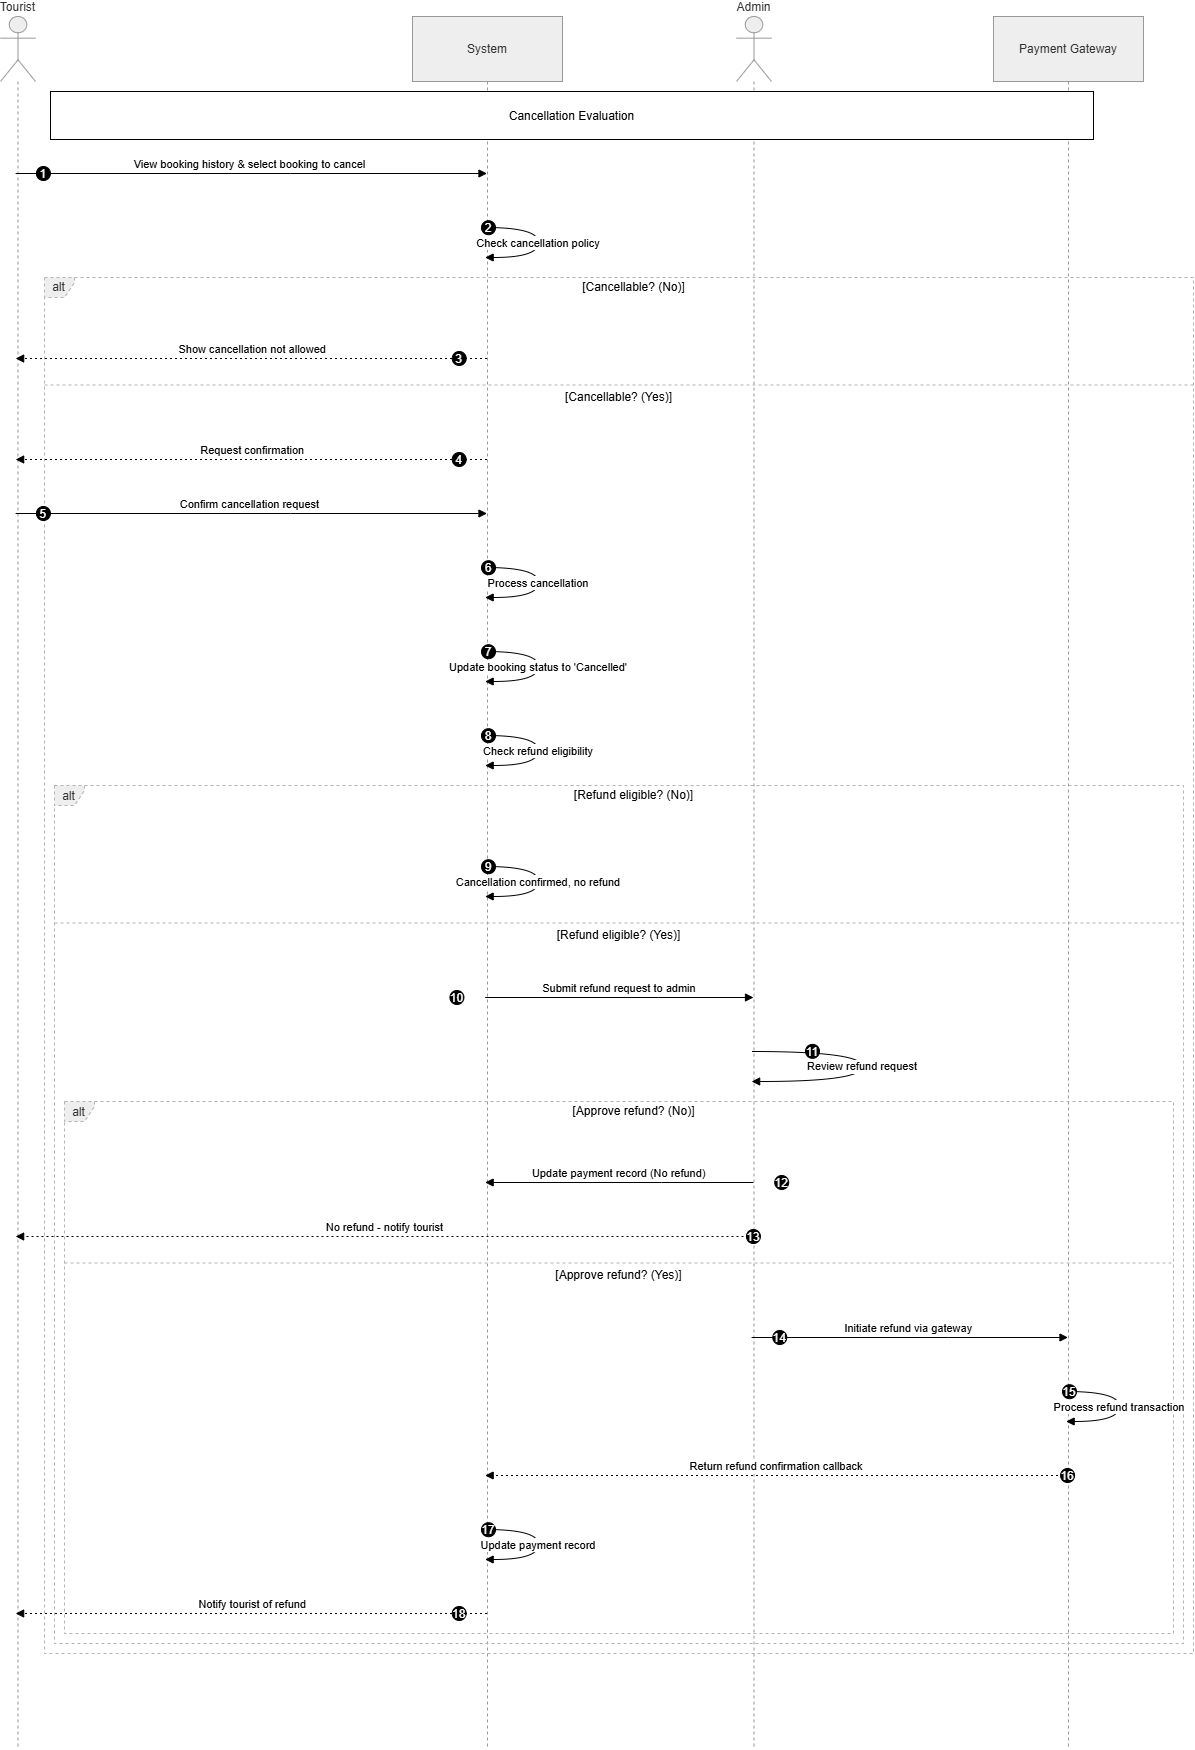

The diagram above was exported from draw.io. Its source (the exported page's mxGraphModel, read from the mxfile embedded in the PNG):
<mxGraphModel dx="2943" dy="1977" grid="1" gridSize="10" guides="1" tooltips="1" connect="1" arrows="1" fold="1" page="1" pageScale="1" pageWidth="827" pageHeight="1169" math="0" shadow="0">
  <root>
    <mxCell id="0" />
    <mxCell id="1" parent="0" />
    <mxCell id="8YgCiT5S62ciHF7RpHhV-1" parent="1" style="shape=umlLifeline;perimeter=lifelinePerimeter;whiteSpace=wrap;container=1;dropTarget=0;collapsible=0;recursiveResize=0;outlineConnect=0;portConstraint=eastwest;newEdgeStyle={&quot;edgeStyle&quot;:&quot;elbowEdgeStyle&quot;,&quot;elbow&quot;:&quot;vertical&quot;,&quot;curved&quot;:0,&quot;rounded&quot;:0};participant=umlActor;verticalAlign=bottom;labelPosition=center;verticalLabelPosition=top;align=center;size=65;fillColor=light-dark(#eeeeee,#1f2020);strokeColor=light-dark(#999999,#cccccc);fontColor=light-dark(#333333,#cccccc);" value="Tourist" vertex="1">
      <mxGeometry height="1732" width="35" x="20" y="20" as="geometry" />
    </mxCell>
    <mxCell id="8YgCiT5S62ciHF7RpHhV-2" parent="1" style="shape=umlLifeline;perimeter=lifelinePerimeter;whiteSpace=wrap;container=1;dropTarget=0;collapsible=0;recursiveResize=0;outlineConnect=0;portConstraint=eastwest;newEdgeStyle={&quot;edgeStyle&quot;:&quot;elbowEdgeStyle&quot;,&quot;elbow&quot;:&quot;vertical&quot;,&quot;curved&quot;:0,&quot;rounded&quot;:0};size=65;fillColor=light-dark(#eeeeee,#1f2020);strokeColor=light-dark(#999999,#cccccc);fontColor=light-dark(#333333,#cccccc);" value="System" vertex="1">
      <mxGeometry height="1732" width="150" x="432" y="20" as="geometry" />
    </mxCell>
    <mxCell id="8YgCiT5S62ciHF7RpHhV-3" parent="1" style="shape=umlLifeline;perimeter=lifelinePerimeter;whiteSpace=wrap;container=1;dropTarget=0;collapsible=0;recursiveResize=0;outlineConnect=0;portConstraint=eastwest;newEdgeStyle={&quot;edgeStyle&quot;:&quot;elbowEdgeStyle&quot;,&quot;elbow&quot;:&quot;vertical&quot;,&quot;curved&quot;:0,&quot;rounded&quot;:0};participant=umlActor;verticalAlign=bottom;labelPosition=center;verticalLabelPosition=top;align=center;size=65;fillColor=light-dark(#eeeeee,#1f2020);strokeColor=light-dark(#999999,#cccccc);fontColor=light-dark(#333333,#cccccc);" value="Admin" vertex="1">
      <mxGeometry height="1732" width="35" x="756" y="20" as="geometry" />
    </mxCell>
    <mxCell id="8YgCiT5S62ciHF7RpHhV-4" parent="1" style="shape=umlLifeline;perimeter=lifelinePerimeter;whiteSpace=wrap;container=1;dropTarget=0;collapsible=0;recursiveResize=0;outlineConnect=0;portConstraint=eastwest;newEdgeStyle={&quot;edgeStyle&quot;:&quot;elbowEdgeStyle&quot;,&quot;elbow&quot;:&quot;vertical&quot;,&quot;curved&quot;:0,&quot;rounded&quot;:0};size=65;fillColor=light-dark(#eeeeee,#1f2020);strokeColor=light-dark(#999999,#cccccc);fontColor=light-dark(#333333,#cccccc);" value="Payment Gateway" vertex="1">
      <mxGeometry height="1732" width="150" x="1013" y="20" as="geometry" />
    </mxCell>
    <mxCell id="8YgCiT5S62ciHF7RpHhV-5" parent="1" style="shape=umlFrame;dashed=1;pointerEvents=0;dropTarget=0;strokeColor=#B3B3B3;height=20;width=30;fillColor=light-dark(#eeeeee,#1f2020);fontColor=light-dark(#333333,#cccccc);" value="alt" vertex="1">
      <mxGeometry height="532" width="1109" x="84" y="1105" as="geometry" />
    </mxCell>
    <mxCell id="8YgCiT5S62ciHF7RpHhV-6" parent="8YgCiT5S62ciHF7RpHhV-5" style="text;strokeColor=none;fillColor=none;align=center;verticalAlign=middle;whiteSpace=wrap;" value="[Approve refund? (No)]" vertex="1">
      <mxGeometry height="20" width="1079" x="30" as="geometry" />
    </mxCell>
    <mxCell id="8YgCiT5S62ciHF7RpHhV-7" parent="8YgCiT5S62ciHF7RpHhV-5" style="shape=line;dashed=1;whiteSpace=wrap;verticalAlign=top;labelPosition=center;verticalLabelPosition=middle;align=center;strokeColor=#B3B3B3;" value="[Approve refund? (Yes)]" vertex="1">
      <mxGeometry height="3" width="1109" y="160" as="geometry" />
    </mxCell>
    <mxCell id="8YgCiT5S62ciHF7RpHhV-8" parent="1" style="shape=umlFrame;dashed=1;pointerEvents=0;dropTarget=0;strokeColor=#B3B3B3;height=20;width=30;fillColor=light-dark(#eeeeee,#1f2020);fontColor=light-dark(#333333,#cccccc);" value="alt" vertex="1">
      <mxGeometry height="858" width="1129" x="74" y="789" as="geometry" />
    </mxCell>
    <mxCell id="8YgCiT5S62ciHF7RpHhV-9" parent="8YgCiT5S62ciHF7RpHhV-8" style="text;strokeColor=none;fillColor=none;align=center;verticalAlign=middle;whiteSpace=wrap;" value="[Refund eligible? (No)]" vertex="1">
      <mxGeometry height="20" width="1099" x="30" as="geometry" />
    </mxCell>
    <mxCell id="8YgCiT5S62ciHF7RpHhV-10" parent="8YgCiT5S62ciHF7RpHhV-8" style="shape=line;dashed=1;whiteSpace=wrap;verticalAlign=top;labelPosition=center;verticalLabelPosition=middle;align=center;strokeColor=#B3B3B3;" value="[Refund eligible? (Yes)]" vertex="1">
      <mxGeometry height="3" width="1129" y="136" as="geometry" />
    </mxCell>
    <mxCell id="8YgCiT5S62ciHF7RpHhV-11" parent="1" style="shape=umlFrame;dashed=1;pointerEvents=0;dropTarget=0;strokeColor=#B3B3B3;height=20;width=30;fillColor=light-dark(#eeeeee,#1f2020);fontColor=light-dark(#333333,#cccccc);" value="alt" vertex="1">
      <mxGeometry height="1376" width="1149" x="64" y="281" as="geometry" />
    </mxCell>
    <mxCell id="8YgCiT5S62ciHF7RpHhV-12" parent="8YgCiT5S62ciHF7RpHhV-11" style="text;strokeColor=none;fillColor=none;align=center;verticalAlign=middle;whiteSpace=wrap;" value="[Cancellable? (No)]" vertex="1">
      <mxGeometry height="20" width="1119" x="30" as="geometry" />
    </mxCell>
    <mxCell id="8YgCiT5S62ciHF7RpHhV-13" parent="8YgCiT5S62ciHF7RpHhV-11" style="shape=line;dashed=1;whiteSpace=wrap;verticalAlign=top;labelPosition=center;verticalLabelPosition=middle;align=center;strokeColor=#B3B3B3;" value="[Cancellable? (Yes)]" vertex="1">
      <mxGeometry height="3" width="1149" y="106" as="geometry" />
    </mxCell>
    <mxCell id="8YgCiT5S62ciHF7RpHhV-14" edge="1" parent="1" source="8YgCiT5S62ciHF7RpHhV-1" style="verticalAlign=bottom;edgeStyle=elbowEdgeStyle;elbow=vertical;curved=0;rounded=0;endArrow=block;" target="8YgCiT5S62ciHF7RpHhV-2" value="View booking history &amp; select booking to cancel">
      <mxGeometry relative="1" as="geometry">
        <Array as="points">
          <mxPoint x="310" y="177" />
        </Array>
      </mxGeometry>
    </mxCell>
    <mxCell id="8YgCiT5S62ciHF7RpHhV-15" parent="8YgCiT5S62ciHF7RpHhV-14" style="ellipse;aspect=fixed;fillColor=#000000;align=center;fontColor=#FFFFFF;" value="1" vertex="1">
      <mxGeometry height="14" relative="1" width="14" as="geometry">
        <mxPoint x="-213.5" y="-7" as="offset" />
      </mxGeometry>
    </mxCell>
    <mxCell id="8YgCiT5S62ciHF7RpHhV-16" edge="1" parent="1" source="8YgCiT5S62ciHF7RpHhV-2" style="curved=1;endArrow=block;rounded=0;" target="8YgCiT5S62ciHF7RpHhV-2" value="Check cancellation policy">
      <mxGeometry relative="1" as="geometry">
        <Array as="points">
          <mxPoint x="558" y="231" />
          <mxPoint x="558" y="261" />
        </Array>
      </mxGeometry>
    </mxCell>
    <mxCell id="8YgCiT5S62ciHF7RpHhV-17" parent="8YgCiT5S62ciHF7RpHhV-16" style="ellipse;aspect=fixed;fillColor=#000000;align=center;fontColor=#FFFFFF;" value="2" vertex="1">
      <mxGeometry height="14" relative="1" width="14" as="geometry">
        <mxPoint x="-57" y="-22" as="offset" />
      </mxGeometry>
    </mxCell>
    <mxCell id="8YgCiT5S62ciHF7RpHhV-18" edge="1" parent="1" source="8YgCiT5S62ciHF7RpHhV-2" style="verticalAlign=bottom;edgeStyle=elbowEdgeStyle;elbow=vertical;curved=0;rounded=0;dashed=1;dashPattern=2 3;endArrow=block;" target="8YgCiT5S62ciHF7RpHhV-1" value="Show cancellation not allowed">
      <mxGeometry relative="1" as="geometry">
        <Array as="points">
          <mxPoint x="313" y="362" />
        </Array>
      </mxGeometry>
    </mxCell>
    <mxCell id="8YgCiT5S62ciHF7RpHhV-19" parent="8YgCiT5S62ciHF7RpHhV-18" style="ellipse;aspect=fixed;fillColor=#000000;align=center;fontColor=#FFFFFF;" value="3" vertex="1">
      <mxGeometry height="14" relative="1" width="14" as="geometry">
        <mxPoint x="199.5" y="-7" as="offset" />
      </mxGeometry>
    </mxCell>
    <mxCell id="8YgCiT5S62ciHF7RpHhV-20" edge="1" parent="1" source="8YgCiT5S62ciHF7RpHhV-2" style="verticalAlign=bottom;edgeStyle=elbowEdgeStyle;elbow=vertical;curved=0;rounded=0;dashed=1;dashPattern=2 3;endArrow=block;" target="8YgCiT5S62ciHF7RpHhV-1" value="Request confirmation">
      <mxGeometry relative="1" as="geometry">
        <Array as="points">
          <mxPoint x="313" y="463" />
        </Array>
      </mxGeometry>
    </mxCell>
    <mxCell id="8YgCiT5S62ciHF7RpHhV-21" parent="8YgCiT5S62ciHF7RpHhV-20" style="ellipse;aspect=fixed;fillColor=#000000;align=center;fontColor=#FFFFFF;" value="4" vertex="1">
      <mxGeometry height="14" relative="1" width="14" as="geometry">
        <mxPoint x="199.5" y="-7" as="offset" />
      </mxGeometry>
    </mxCell>
    <mxCell id="8YgCiT5S62ciHF7RpHhV-22" edge="1" parent="1" source="8YgCiT5S62ciHF7RpHhV-1" style="verticalAlign=bottom;edgeStyle=elbowEdgeStyle;elbow=vertical;curved=0;rounded=0;endArrow=block;" target="8YgCiT5S62ciHF7RpHhV-2" value="Confirm cancellation request">
      <mxGeometry relative="1" as="geometry">
        <Array as="points">
          <mxPoint x="310" y="517" />
        </Array>
      </mxGeometry>
    </mxCell>
    <mxCell id="8YgCiT5S62ciHF7RpHhV-23" parent="8YgCiT5S62ciHF7RpHhV-22" style="ellipse;aspect=fixed;fillColor=#000000;align=center;fontColor=#FFFFFF;" value="5" vertex="1">
      <mxGeometry height="14" relative="1" width="14" as="geometry">
        <mxPoint x="-213.5" y="-7" as="offset" />
      </mxGeometry>
    </mxCell>
    <mxCell id="8YgCiT5S62ciHF7RpHhV-24" edge="1" parent="1" source="8YgCiT5S62ciHF7RpHhV-2" style="curved=1;endArrow=block;rounded=0;" target="8YgCiT5S62ciHF7RpHhV-2" value="Process cancellation">
      <mxGeometry relative="1" as="geometry">
        <Array as="points">
          <mxPoint x="558" y="571" />
          <mxPoint x="558" y="601" />
        </Array>
      </mxGeometry>
    </mxCell>
    <mxCell id="8YgCiT5S62ciHF7RpHhV-25" parent="8YgCiT5S62ciHF7RpHhV-24" style="ellipse;aspect=fixed;fillColor=#000000;align=center;fontColor=#FFFFFF;" value="6" vertex="1">
      <mxGeometry height="14" relative="1" width="14" as="geometry">
        <mxPoint x="-57" y="-22" as="offset" />
      </mxGeometry>
    </mxCell>
    <mxCell id="8YgCiT5S62ciHF7RpHhV-26" edge="1" parent="1" source="8YgCiT5S62ciHF7RpHhV-2" style="curved=1;endArrow=block;rounded=0;" target="8YgCiT5S62ciHF7RpHhV-2" value="Update booking status to 'Cancelled'">
      <mxGeometry relative="1" as="geometry">
        <Array as="points">
          <mxPoint x="558" y="655" />
          <mxPoint x="558" y="685" />
        </Array>
      </mxGeometry>
    </mxCell>
    <mxCell id="8YgCiT5S62ciHF7RpHhV-27" parent="8YgCiT5S62ciHF7RpHhV-26" style="ellipse;aspect=fixed;fillColor=#000000;align=center;fontColor=#FFFFFF;" value="7" vertex="1">
      <mxGeometry height="14" relative="1" width="14" as="geometry">
        <mxPoint x="-57" y="-22" as="offset" />
      </mxGeometry>
    </mxCell>
    <mxCell id="8YgCiT5S62ciHF7RpHhV-28" edge="1" parent="1" source="8YgCiT5S62ciHF7RpHhV-2" style="curved=1;endArrow=block;rounded=0;" target="8YgCiT5S62ciHF7RpHhV-2" value="Check refund eligibility">
      <mxGeometry relative="1" as="geometry">
        <Array as="points">
          <mxPoint x="558" y="739" />
          <mxPoint x="558" y="769" />
        </Array>
      </mxGeometry>
    </mxCell>
    <mxCell id="8YgCiT5S62ciHF7RpHhV-29" parent="8YgCiT5S62ciHF7RpHhV-28" style="ellipse;aspect=fixed;fillColor=#000000;align=center;fontColor=#FFFFFF;" value="8" vertex="1">
      <mxGeometry height="14" relative="1" width="14" as="geometry">
        <mxPoint x="-57" y="-22" as="offset" />
      </mxGeometry>
    </mxCell>
    <mxCell id="8YgCiT5S62ciHF7RpHhV-30" edge="1" parent="1" source="8YgCiT5S62ciHF7RpHhV-2" style="curved=1;endArrow=block;rounded=0;" target="8YgCiT5S62ciHF7RpHhV-2" value="Cancellation confirmed, no refund">
      <mxGeometry relative="1" as="geometry">
        <Array as="points">
          <mxPoint x="558" y="870" />
          <mxPoint x="558" y="900" />
        </Array>
      </mxGeometry>
    </mxCell>
    <mxCell id="8YgCiT5S62ciHF7RpHhV-31" parent="8YgCiT5S62ciHF7RpHhV-30" style="ellipse;aspect=fixed;fillColor=#000000;align=center;fontColor=#FFFFFF;" value="9" vertex="1">
      <mxGeometry height="14" relative="1" width="14" as="geometry">
        <mxPoint x="-57" y="-22" as="offset" />
      </mxGeometry>
    </mxCell>
    <mxCell id="8YgCiT5S62ciHF7RpHhV-32" edge="1" parent="1" source="8YgCiT5S62ciHF7RpHhV-2" style="verticalAlign=bottom;edgeStyle=elbowEdgeStyle;elbow=vertical;curved=0;rounded=0;endArrow=block;" target="8YgCiT5S62ciHF7RpHhV-3" value="Submit refund request to admin">
      <mxGeometry relative="1" as="geometry">
        <Array as="points">
          <mxPoint x="678" y="1001" />
        </Array>
      </mxGeometry>
    </mxCell>
    <mxCell id="8YgCiT5S62ciHF7RpHhV-33" parent="8YgCiT5S62ciHF7RpHhV-32" style="ellipse;aspect=fixed;fillColor=#000000;align=center;fontColor=#FFFFFF;" value="10" vertex="1">
      <mxGeometry height="14" relative="1" width="14" as="geometry">
        <mxPoint x="-169.5" y="-7" as="offset" />
      </mxGeometry>
    </mxCell>
    <mxCell id="8YgCiT5S62ciHF7RpHhV-34" edge="1" parent="1" source="8YgCiT5S62ciHF7RpHhV-3" style="curved=1;endArrow=block;rounded=0;" target="8YgCiT5S62ciHF7RpHhV-3" value="Review refund request">
      <mxGeometry relative="1" as="geometry">
        <Array as="points">
          <mxPoint x="882" y="1055" />
          <mxPoint x="882" y="1085" />
        </Array>
      </mxGeometry>
    </mxCell>
    <mxCell id="8YgCiT5S62ciHF7RpHhV-35" parent="8YgCiT5S62ciHF7RpHhV-34" style="ellipse;aspect=fixed;fillColor=#000000;align=center;fontColor=#FFFFFF;" value="11" vertex="1">
      <mxGeometry height="14" relative="1" width="14" as="geometry">
        <mxPoint x="-57" y="-22" as="offset" />
      </mxGeometry>
    </mxCell>
    <mxCell id="8YgCiT5S62ciHF7RpHhV-36" edge="1" parent="1" source="8YgCiT5S62ciHF7RpHhV-3" style="verticalAlign=bottom;edgeStyle=elbowEdgeStyle;elbow=vertical;curved=0;rounded=0;endArrow=block;" target="8YgCiT5S62ciHF7RpHhV-2" value="Update payment record (No refund)">
      <mxGeometry relative="1" as="geometry">
        <Array as="points">
          <mxPoint x="681" y="1186" />
        </Array>
      </mxGeometry>
    </mxCell>
    <mxCell id="8YgCiT5S62ciHF7RpHhV-37" parent="8YgCiT5S62ciHF7RpHhV-36" style="ellipse;aspect=fixed;fillColor=#000000;align=center;fontColor=#FFFFFF;" value="12" vertex="1">
      <mxGeometry height="14" relative="1" width="14" as="geometry">
        <mxPoint x="155.5" y="-7" as="offset" />
      </mxGeometry>
    </mxCell>
    <mxCell id="8YgCiT5S62ciHF7RpHhV-38" edge="1" parent="1" source="8YgCiT5S62ciHF7RpHhV-3" style="verticalAlign=bottom;edgeStyle=elbowEdgeStyle;elbow=vertical;curved=0;rounded=0;dashed=1;dashPattern=2 3;endArrow=block;" target="8YgCiT5S62ciHF7RpHhV-1" value="No refund - notify tourist">
      <mxGeometry relative="1" as="geometry">
        <Array as="points">
          <mxPoint x="475" y="1240" />
        </Array>
      </mxGeometry>
    </mxCell>
    <mxCell id="8YgCiT5S62ciHF7RpHhV-39" parent="8YgCiT5S62ciHF7RpHhV-38" style="ellipse;aspect=fixed;fillColor=#000000;align=center;fontColor=#FFFFFF;" value="13" vertex="1">
      <mxGeometry height="14" relative="1" width="14" as="geometry">
        <mxPoint x="361.5" y="-7" as="offset" />
      </mxGeometry>
    </mxCell>
    <mxCell id="8YgCiT5S62ciHF7RpHhV-40" edge="1" parent="1" source="8YgCiT5S62ciHF7RpHhV-3" style="verticalAlign=bottom;edgeStyle=elbowEdgeStyle;elbow=vertical;curved=0;rounded=0;endArrow=block;" target="8YgCiT5S62ciHF7RpHhV-4" value="Initiate refund via gateway">
      <mxGeometry relative="1" as="geometry">
        <Array as="points">
          <mxPoint x="968" y="1341" />
        </Array>
      </mxGeometry>
    </mxCell>
    <mxCell id="8YgCiT5S62ciHF7RpHhV-41" parent="8YgCiT5S62ciHF7RpHhV-40" style="ellipse;aspect=fixed;fillColor=#000000;align=center;fontColor=#FFFFFF;" value="14" vertex="1">
      <mxGeometry height="14" relative="1" width="14" as="geometry">
        <mxPoint x="-136" y="-7" as="offset" />
      </mxGeometry>
    </mxCell>
    <mxCell id="8YgCiT5S62ciHF7RpHhV-42" edge="1" parent="1" source="8YgCiT5S62ciHF7RpHhV-4" style="curved=1;endArrow=block;rounded=0;" target="8YgCiT5S62ciHF7RpHhV-4" value="Process refund transaction">
      <mxGeometry relative="1" as="geometry">
        <Array as="points">
          <mxPoint x="1139" y="1395" />
          <mxPoint x="1139" y="1425" />
        </Array>
      </mxGeometry>
    </mxCell>
    <mxCell id="8YgCiT5S62ciHF7RpHhV-43" parent="8YgCiT5S62ciHF7RpHhV-42" style="ellipse;aspect=fixed;fillColor=#000000;align=center;fontColor=#FFFFFF;" value="15" vertex="1">
      <mxGeometry height="14" relative="1" width="14" as="geometry">
        <mxPoint x="-57" y="-22" as="offset" />
      </mxGeometry>
    </mxCell>
    <mxCell id="8YgCiT5S62ciHF7RpHhV-44" edge="1" parent="1" source="8YgCiT5S62ciHF7RpHhV-4" style="verticalAlign=bottom;edgeStyle=elbowEdgeStyle;elbow=vertical;curved=0;rounded=0;dashed=1;dashPattern=2 3;endArrow=block;" target="8YgCiT5S62ciHF7RpHhV-2" value="Return refund confirmation callback">
      <mxGeometry relative="1" as="geometry">
        <Array as="points">
          <mxPoint x="809" y="1479" />
        </Array>
      </mxGeometry>
    </mxCell>
    <mxCell id="8YgCiT5S62ciHF7RpHhV-45" parent="8YgCiT5S62ciHF7RpHhV-44" style="ellipse;aspect=fixed;fillColor=#000000;align=center;fontColor=#FFFFFF;" value="16" vertex="1">
      <mxGeometry height="14" relative="1" width="14" as="geometry">
        <mxPoint x="284" y="-7" as="offset" />
      </mxGeometry>
    </mxCell>
    <mxCell id="8YgCiT5S62ciHF7RpHhV-46" edge="1" parent="1" source="8YgCiT5S62ciHF7RpHhV-2" style="curved=1;endArrow=block;rounded=0;" target="8YgCiT5S62ciHF7RpHhV-2" value="Update payment record">
      <mxGeometry relative="1" as="geometry">
        <Array as="points">
          <mxPoint x="558" y="1533" />
          <mxPoint x="558" y="1563" />
        </Array>
      </mxGeometry>
    </mxCell>
    <mxCell id="8YgCiT5S62ciHF7RpHhV-47" parent="8YgCiT5S62ciHF7RpHhV-46" style="ellipse;aspect=fixed;fillColor=#000000;align=center;fontColor=#FFFFFF;" value="17" vertex="1">
      <mxGeometry height="14" relative="1" width="14" as="geometry">
        <mxPoint x="-57" y="-22" as="offset" />
      </mxGeometry>
    </mxCell>
    <mxCell id="8YgCiT5S62ciHF7RpHhV-48" edge="1" parent="1" source="8YgCiT5S62ciHF7RpHhV-2" style="verticalAlign=bottom;edgeStyle=elbowEdgeStyle;elbow=vertical;curved=0;rounded=0;dashed=1;dashPattern=2 3;endArrow=block;" target="8YgCiT5S62ciHF7RpHhV-1" value="Notify tourist of refund">
      <mxGeometry relative="1" as="geometry">
        <Array as="points">
          <mxPoint x="313" y="1617" />
        </Array>
      </mxGeometry>
    </mxCell>
    <mxCell id="8YgCiT5S62ciHF7RpHhV-49" parent="8YgCiT5S62ciHF7RpHhV-48" style="ellipse;aspect=fixed;fillColor=#000000;align=center;fontColor=#FFFFFF;" value="18" vertex="1">
      <mxGeometry height="14" relative="1" width="14" as="geometry">
        <mxPoint x="199.5" y="-7" as="offset" />
      </mxGeometry>
    </mxCell>
    <mxCell id="8YgCiT5S62ciHF7RpHhV-50" parent="1" style="" value="Cancellation Evaluation" vertex="1">
      <mxGeometry height="48" width="1043" x="70" y="95" as="geometry" />
    </mxCell>
  </root>
</mxGraphModel>